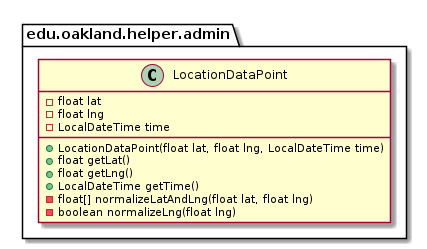

The diagram above was rendered by PlantUML. Its source (embedded in the PNG):
@startuml LocationDataPoint

package edu.oakland.helper.admin {
    class LocationDataPoint {
        - float lat
        - float lng
        - LocalDateTime time
        + LocationDataPoint(float lat, float lng, LocalDateTime time)
        + float getLat()
        + float getLng()
        + LocalDateTime getTime()
        - float[] normalizeLatAndLng(float lat, float lng)
        - boolean normalizeLng(float lng)
    }
}

@enduml